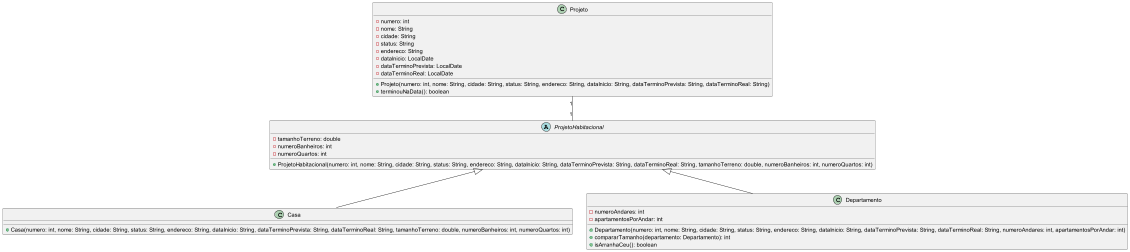

The diagram above was rendered by PlantUML. Its source (embedded in the PNG):
@startuml

class Projeto {
  - numero: int
  - nome: String
  - cidade: String
  - status: String
  - endereco: String
  - dataInicio: LocalDate
  - dataTerminoPrevista: LocalDate
  - dataTerminoReal: LocalDate
  + Projeto(numero: int, nome: String, cidade: String, status: String, endereco: String, dataInicio: String, dataTerminoPrevista: String, dataTerminoReal: String)
  + terminouNaData(): boolean
}

abstract class ProjetoHabitacional {
  - tamanhoTerreno: double
  - numeroBanheiros: int
  - numeroQuartos: int
  + ProjetoHabitacional(numero: int, nome: String, cidade: String, status: String, endereco: String, dataInicio: String, dataTerminoPrevista: String, dataTerminoReal: String, tamanhoTerreno: double, numeroBanheiros: int, numeroQuartos: int)
}

class Casa {
  + Casa(numero: int, nome: String, cidade: String, status: String, endereco: String, dataInicio: String, dataTerminoPrevista: String, dataTerminoReal: String, tamanhoTerreno: double, numeroBanheiros: int, numeroQuartos: int)
}

class Departamento {
  - numeroAndares: int
  - apartamentosPorAndar: int
  + Departamento(numero: int, nome: String, cidade: String, status: String, endereco: String, dataInicio: String, dataTerminoPrevista: String, dataTerminoReal: String, numeroAndares: int, apartamentosPorAndar: int)
  + compararTamanho(departamento: Departamento): int
  + isArranhaCeu(): boolean
}

Projeto "1" -- "1" ProjetoHabitacional
ProjetoHabitacional <|-- Casa
ProjetoHabitacional <|-- Departamento

@enduml